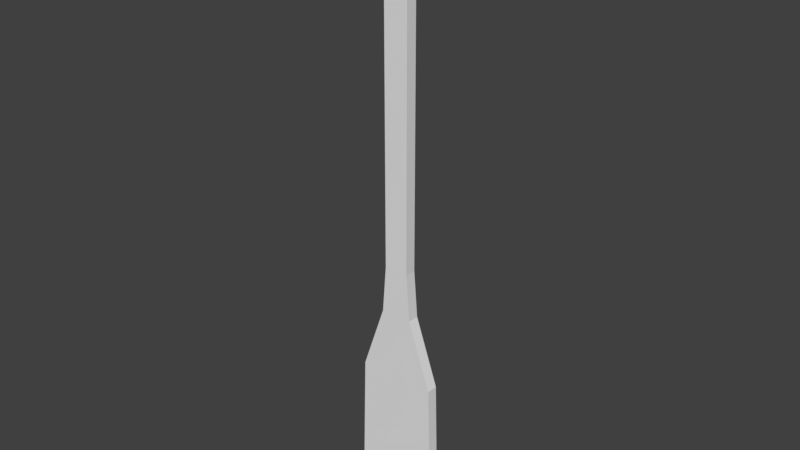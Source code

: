 # Source: remo.blend  (saved by Blender 2.79.0; exported with 4.5.12 LTS)
import bpy
from mathutils import Matrix  # noqa: F401  (used for matrix-valued properties, if any)

bpy.ops.wm.read_factory_settings(use_empty=True)
scene = bpy.context.scene
scene.name = 'Scene'

# ---- collections
col_collection_1 = bpy.data.collections.new('Collection 1'); scene.collection.children.link(col_collection_1)

# ---- materials (node trees are filled in below, after node groups)
mat_material = bpy.data.materials.new('Material')
mat_material.alpha_threshold = 0.0
mat_material.roughness = 0.5
mat_material.line_color = (0.0, 0.0, 0.0, 1.0)

# ---- material node trees

# ---- world
world_world = bpy.data.worlds.new('World'); scene.world = world_world
world_world.color = (0.05088, 0.05088, 0.05088)
world_world.use_sun_shadow = False
world_world.sun_shadow_jitter_overblur = 0.0
world_world.cycles.sampling_method = 'MANUAL'

# ---- meshes
me_cube = bpy.data.meshes.new('Cube')
me_cube.from_pydata([(0.09914, 0.01323, 0.0302), (0.09914, -0.01323, 0.0302), (0.09951, 0.01807, 1.374), (0.09951, -0.01807, 1.374), (0.09058, 0.01323, 0.3269), (0.03659, 0.01323, 0.4846), (0.02802, 0.01323, 0.5944), (0.02802, 0.01323, 1.319), (0.09058, -0.01323, 0.3269), (0.03659, -0.01323, 0.4846), (0.02802, -0.01323, 0.5944), (0.02802, -0.01323, 1.319), (-0.09914, 0.01323, 0.0302), (-0.09914, -0.01323, 0.0302), (0.0, -0.01323, 0.0), (0.0, 0.01323, 0.0), (-0.09951, 0.01807, 1.374), (-0.09951, -0.01807, 1.374), (0.0, -0.02639, 1.396), (0.0, 0.02639, 1.396), (-0.09058, 0.01323, 0.3269), (-0.03659, 0.01323, 0.4846), (-0.02802, 0.01323, 0.5944), (-0.02802, 0.01323, 1.319), (-0.09058, -0.01323, 0.3269), (-0.03659, -0.01323, 0.4846), (-0.02802, -0.01323, 0.5944), (-0.02802, -0.01323, 1.319)], [], [(0, 1, 14, 15), (2, 19, 18, 3), (7, 2, 3, 11), (11, 3, 18), (24, 13, 1, 8), (24, 8, 9, 25), (25, 9, 10, 26), (26, 10, 11, 27), (20, 4, 0, 12), (0, 4, 8, 1), (4, 5, 9, 8), (5, 6, 10, 9), (6, 7, 11, 10), (12, 15, 14, 13), (16, 17, 18, 19), (23, 27, 17, 16), (7, 23, 19), (13, 14, 1), (7, 6, 22, 23), (6, 5, 21, 22), (11, 18, 27), (12, 13, 24, 20), (20, 24, 25, 21), (21, 25, 26, 22), (22, 26, 27, 23), (12, 0, 15), (5, 4, 20, 21), (2, 7, 19), (16, 19, 23), (17, 27, 18)])
_uv = me_cube.uv_layers.new(name='UVMap')
_uv.uv.foreach_set('vector', [0.8972, 0.1427, 0.9487, 0.1427, 0.9487, 0.1959, 0.8972, 0.1959, 0.9838, 0.0, 1.0, 0.07134, 0.8972, 0.07134, 0.9134, 2.564e-07, 0.8362, 0.9238, 0.8457, 0.9578, 0.7753, 0.9578, 0.7847, 0.9238, 0.6361, 0.9438, 0.7753, 0.9837, 0.5814, 1.0, 0.4056, 0.2339, 0.3891, 0.02159, 0.7753, 0.02163, 0.7584, 0.234, 0.4056, 0.2339, 0.7584, 0.234, 0.6532, 0.3469, 0.5107, 0.3468, 0.5107, 0.3468, 0.6532, 0.3469, 0.6364, 0.4254, 0.5273, 0.4254, 0.5273, 0.4254, 0.6364, 0.4254, 0.6361, 0.9438, 0.5269, 0.9438, 0.3708, 0.234, 0.01796, 0.2339, 0.00143, 0.02159, 0.3876, 0.02163, 0.8362, 2.671e-09, 0.8362, 0.2121, 0.7847, 0.2121, 0.7847, 0.0, 0.8362, 0.2121, 0.8362, 0.3287, 0.7847, 0.3287, 0.7847, 0.2121, 0.8362, 0.3287, 0.8362, 0.4076, 0.7847, 0.4076, 0.7847, 0.3287, 0.8362, 0.4076, 0.8362, 0.9238, 0.7847, 0.9238, 0.7847, 0.4076, 0.8972, 0.2689, 0.8972, 0.1959, 0.9487, 0.1959, 0.9487, 0.2689, 0.9838, 0.1427, 0.9134, 0.1427, 0.8972, 0.07134, 1.0, 0.07134, 0.9066, 0.2689, 0.9582, 0.2689, 0.9676, 0.3327, 0.8972, 0.3327, 0.1393, 0.9438, 0.2484, 0.9438, 0.1938, 1.0, 0.3891, 0.02159, 0.5822, 0.0, 0.7753, 0.02163, 0.1393, 0.9438, 0.1397, 0.4254, 0.2488, 0.4254, 0.2484, 0.9438, 0.1397, 0.4254, 0.123, 0.3468, 0.2656, 0.3469, 0.2488, 0.4254, 0.6361, 0.9438, 0.5814, 1.0, 0.5269, 0.9438, 0.8972, 0.9238, 0.8457, 0.9238, 0.8457, 0.7117, 0.8972, 0.7117, 0.8972, 0.7117, 0.8457, 0.7117, 0.8457, 0.5951, 0.8972, 0.5951, 0.8972, 0.5951, 0.8457, 0.5951, 0.8457, 0.5162, 0.8972, 0.5162, 0.8972, 0.5162, 0.8457, 0.5162, 0.8457, 0.0, 0.8972, 0.0, 0.3876, 0.02163, 0.00143, 0.02159, 0.1945, 0.0, 0.123, 0.3468, 0.01796, 0.2339, 0.3708, 0.234, 0.2656, 0.3469, 0.0, 0.9836, 0.1393, 0.9438, 0.1938, 1.0, 0.3876, 0.9837, 0.1938, 1.0, 0.2484, 0.9438, 0.3876, 0.9836, 0.5269, 0.9438, 0.5814, 1.0])
me_cube.materials.append(mat_material)
me_cube.use_remesh_preserve_volume = False
me_cube.use_remesh_preserve_attributes = False
me_cube.use_mirror_vertex_groups = False
me_cube.update()

# ---- objects
ob_cube = bpy.data.objects.new('Cube', me_cube)

# ---- transforms, parenting, visibility, modifiers, constraints
ob_cube.location = (0.0, 0.0, 0.0)
ob_cube.lock_rotations_4d = False
ob_cube.empty_display_type = 'ARROWS'
ob_cube.lineart.crease_threshold = 0.0

# ---- collection membership
col_collection_1.objects.link(ob_cube)

# ---- scene / render settings (as saved in the file)
scene.frame_start = 1; scene.frame_end = 250; scene.frame_set(1)
scene.render.engine = 'CYCLES'
scene.render.resolution_percentage = 50
scene.render.dither_intensity = 0.0
scene.render.use_border = True
scene.cycles.use_denoising = False
scene.cycles.samples = 128
scene.cycles.sampling_pattern = 'TABULATED_SOBOL'
scene.cycles.use_adaptive_sampling = False
scene.cycles.use_light_tree = False
scene.cycles.blur_glossy = 0.0
scene.cycles.sample_clamp_indirect = 0.0
scene.view_settings.view_transform = 'Standard'
bpy.context.view_layer.update()

# ---- added for rendering (the .blend has no active camera and no usable light): camera, sun
cam_auto = bpy.data.cameras.new('AutoCamera')
cam_auto.lens = 50.0
cam_auto.sensor_width = 36.0
cam_auto.clip_end = 1000.0
ob_auto_camera = bpy.data.objects.new('AutoCamera', cam_auto)
scene.collection.objects.link(ob_auto_camera)
ob_auto_camera.location = (1.30601, -1.56722, 1.74304)
ob_auto_camera.rotation_euler = (1.09748, -7.21219e-08, 0.694738)
scene.camera = ob_auto_camera
light_auto_sun = bpy.data.lights.new('AutoSun', 'SUN')
light_auto_sun.energy = 3.0
light_auto_sun.angle = 0.0523599
ob_auto_sun = bpy.data.objects.new('AutoSun', light_auto_sun)
scene.collection.objects.link(ob_auto_sun)
ob_auto_sun.rotation_euler = (0.872665, 0.174533, 0.523599)
bpy.context.view_layer.update()
